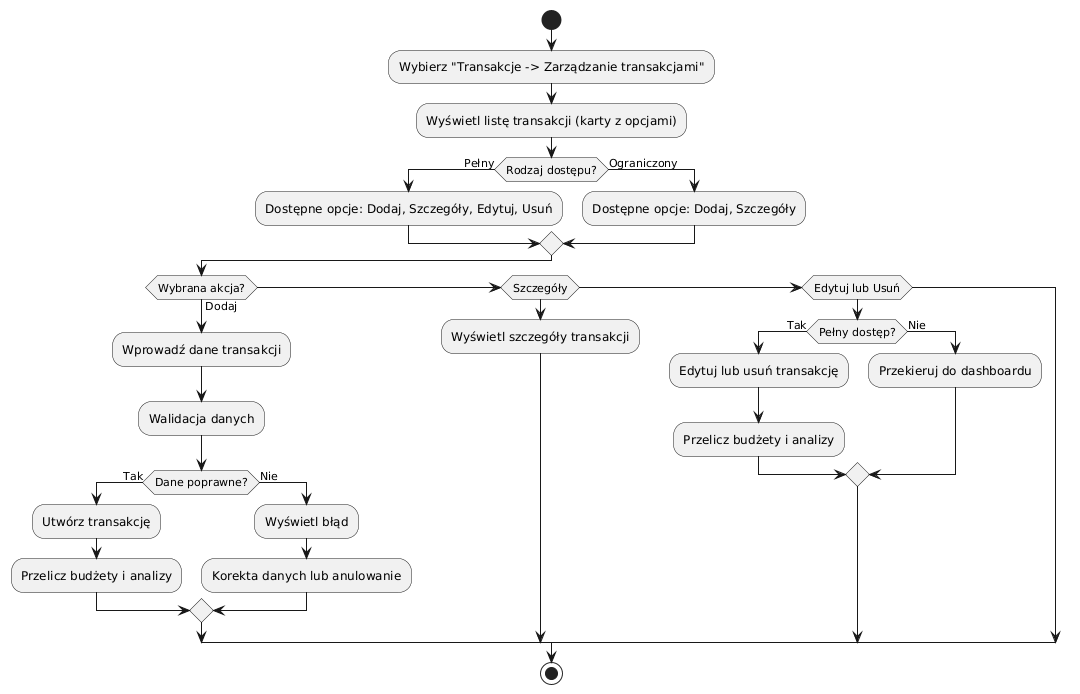

The diagram above was rendered by PlantUML. Its source (embedded in the PNG):
@startuml
start

:Wybierz "Transakcje -> Zarządzanie transakcjami";
:Wyświetl listę transakcji (karty z opcjami);

if (Rodzaj dostępu?) then (Pełny)
    :Dostępne opcje: Dodaj, Szczegóły, Edytuj, Usuń;
else (Ograniczony)
    :Dostępne opcje: Dodaj, Szczegóły;
endif

if (Wybrana akcja?) then (Dodaj)
    :Wprowadź dane transakcji;
    :Walidacja danych;
    if (Dane poprawne?) then (Tak)
        :Utwórz transakcję;
        :Przelicz budżety i analizy;
    else (Nie)
        :Wyświetl błąd;
        :Korekta danych lub anulowanie;
    endif

elseif (Szczegóły)
    :Wyświetl szczegóły transakcji;

elseif (Edytuj lub Usuń)
    if (Pełny dostęp?) then (Tak)
        :Edytuj lub usuń transakcję;
        :Przelicz budżety i analizy;
    else (Nie)
        :Przekieruj do dashboardu;
    endif
endif

stop
@enduml